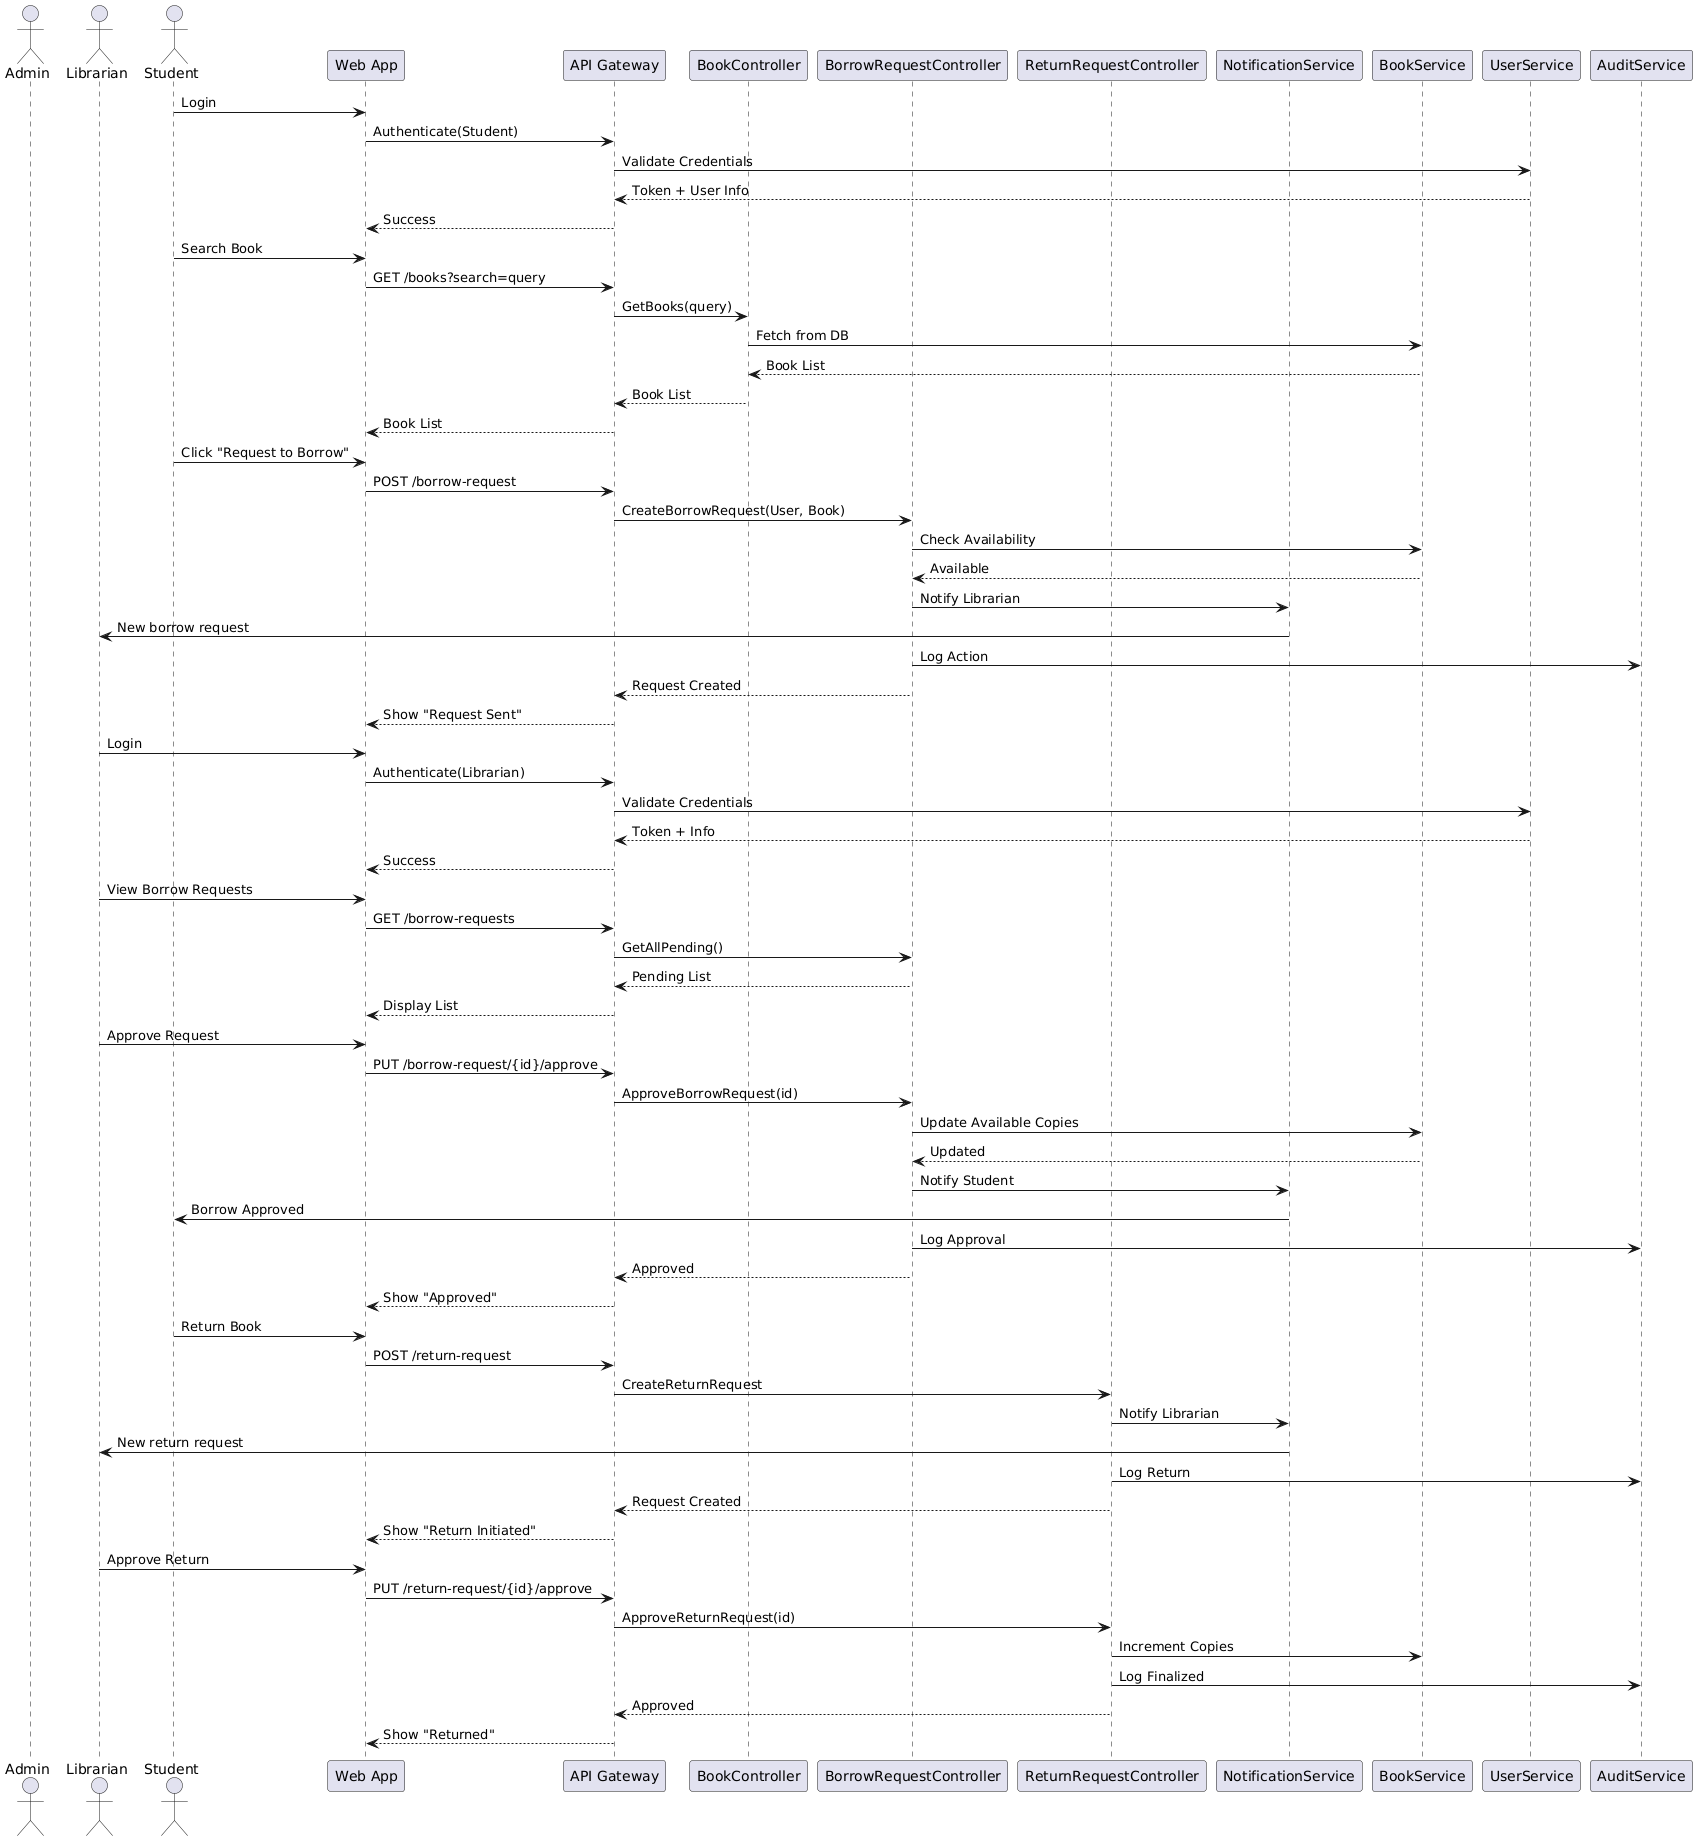

The diagram above was rendered by PlantUML. Its source (embedded in the PNG):
@startuml
actor Admin
actor Librarian
actor Student

participant "Web App" as UI
participant "API Gateway" as API
participant "BookController"
participant "BorrowRequestController"
participant "ReturnRequestController"
participant "NotificationService"
participant "BookService"
participant "UserService"
participant "AuditService"

Student -> UI : Login
UI -> API : Authenticate(Student)
API -> UserService : Validate Credentials
UserService --> API : Token + User Info
API --> UI : Success

Student -> UI : Search Book
UI -> API : GET /books?search=query
API -> BookController : GetBooks(query)
BookController -> BookService : Fetch from DB
BookService --> BookController : Book List
BookController --> API : Book List
API --> UI : Book List

Student -> UI : Click "Request to Borrow"
UI -> API : POST /borrow-request
API -> BorrowRequestController : CreateBorrowRequest(User, Book)
BorrowRequestController -> BookService : Check Availability
BookService --> BorrowRequestController : Available
BorrowRequestController -> NotificationService : Notify Librarian
NotificationService -> Librarian : New borrow request
BorrowRequestController -> AuditService : Log Action
BorrowRequestController --> API : Request Created
API --> UI : Show "Request Sent"

Librarian -> UI : Login
UI -> API : Authenticate(Librarian)
API -> UserService : Validate Credentials
UserService --> API : Token + Info
API --> UI : Success

Librarian -> UI : View Borrow Requests
UI -> API : GET /borrow-requests
API -> BorrowRequestController : GetAllPending()
BorrowRequestController --> API : Pending List
API --> UI : Display List

Librarian -> UI : Approve Request
UI -> API : PUT /borrow-request/{id}/approve
API -> BorrowRequestController : ApproveBorrowRequest(id)
BorrowRequestController -> BookService : Update Available Copies
BookService --> BorrowRequestController : Updated
BorrowRequestController -> NotificationService : Notify Student
NotificationService -> Student : Borrow Approved
BorrowRequestController -> AuditService : Log Approval
BorrowRequestController --> API : Approved
API --> UI : Show "Approved"

Student -> UI : Return Book
UI -> API : POST /return-request
API -> ReturnRequestController : CreateReturnRequest
ReturnRequestController -> NotificationService : Notify Librarian
NotificationService -> Librarian : New return request
ReturnRequestController -> AuditService : Log Return
ReturnRequestController --> API : Request Created
API --> UI : Show "Return Initiated"

Librarian -> UI : Approve Return
UI -> API : PUT /return-request/{id}/approve
API -> ReturnRequestController : ApproveReturnRequest(id)
ReturnRequestController -> BookService : Increment Copies
ReturnRequestController -> AuditService : Log Finalized
ReturnRequestController --> API : Approved
API --> UI : Show "Returned"
@enduml